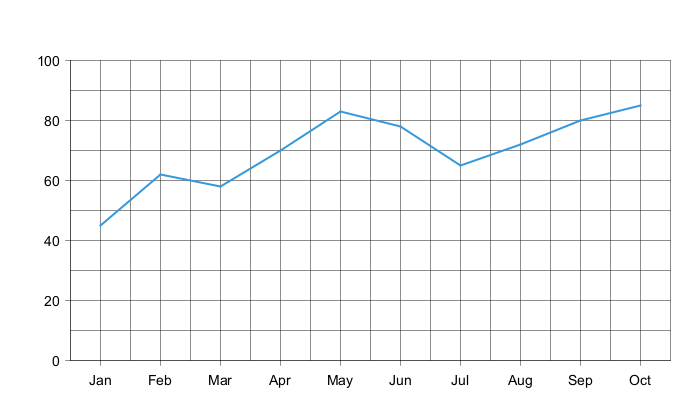

The diagram above was rendered by PlantUML. Its source (embedded in the PNG):
@startchart
h-axis [Jan, Feb, Mar, Apr, May, Jun, Jul, Aug, Sep, Oct] grid
v-axis 0 --> 100 grid
line [45, 62, 58, 70, 83, 78, 65, 72, 80, 85] #3498db
@endchart